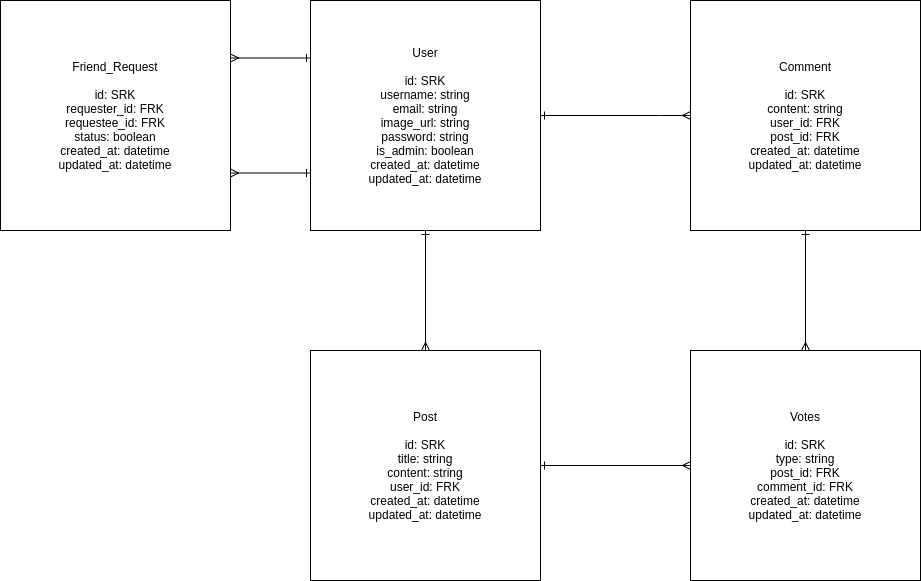

The diagram above was exported from draw.io. Its source (the exported page's mxGraphModel, read from the mxfile embedded in the PNG):
<mxGraphModel dx="1422" dy="1775" grid="1" gridSize="10" guides="1" tooltips="1" connect="1" arrows="1" fold="1" page="1" pageScale="1" pageWidth="850" pageHeight="1100" math="0" shadow="0">
  <root>
    <mxCell id="0" />
    <mxCell id="1" parent="0" />
    <mxCell id="MqqPQyhWuiRzGekWk_0c-4" style="edgeStyle=orthogonalEdgeStyle;rounded=0;orthogonalLoop=1;jettySize=auto;html=1;endArrow=ERmany;endFill=0;startArrow=ERone;startFill=0;entryX=0.5;entryY=0;entryDx=0;entryDy=0;" parent="1" source="MqqPQyhWuiRzGekWk_0c-1" target="MqqPQyhWuiRzGekWk_0c-2" edge="1">
      <mxGeometry relative="1" as="geometry">
        <mxPoint x="925" y="330" as="targetPoint" />
      </mxGeometry>
    </mxCell>
    <mxCell id="MqqPQyhWuiRzGekWk_0c-7" style="edgeStyle=orthogonalEdgeStyle;rounded=0;orthogonalLoop=1;jettySize=auto;html=1;startArrow=ERone;startFill=0;endArrow=ERmany;endFill=0;strokeColor=default;labelBackgroundColor=default;fontColor=default;entryX=0;entryY=0.5;entryDx=0;entryDy=0;" parent="1" source="MqqPQyhWuiRzGekWk_0c-1" target="MqqPQyhWuiRzGekWk_0c-3" edge="1">
      <mxGeometry relative="1" as="geometry">
        <mxPoint x="1160" y="500" as="targetPoint" />
        <Array as="points">
          <mxPoint x="1160" y="105" />
          <mxPoint x="1160" y="105" />
        </Array>
      </mxGeometry>
    </mxCell>
    <mxCell id="MqqPQyhWuiRzGekWk_0c-1" value="User&lt;br&gt;&lt;br&gt;id: SRK&lt;br&gt;username: string&lt;br&gt;email: string&lt;br&gt;image_url: string&lt;br&gt;password: string&lt;br&gt;is_admin: boolean&lt;br&gt;created_at: datetime&lt;br&gt;updated_at: datetime" style="whiteSpace=wrap;html=1;aspect=fixed;" parent="1" vertex="1">
      <mxGeometry x="810" y="-10" width="230" height="230" as="geometry" />
    </mxCell>
    <mxCell id="MqqPQyhWuiRzGekWk_0c-5" style="edgeStyle=orthogonalEdgeStyle;rounded=0;orthogonalLoop=1;jettySize=auto;html=1;startArrow=ERone;startFill=0;endArrow=ERmany;endFill=0;strokeColor=default;labelBackgroundColor=default;fontColor=default;entryX=0;entryY=0.5;entryDx=0;entryDy=0;" parent="1" source="MqqPQyhWuiRzGekWk_0c-2" target="GRPXCDdHAPT9C9fj_anU-1" edge="1">
      <mxGeometry relative="1" as="geometry">
        <mxPoint x="1150" y="290" as="targetPoint" />
      </mxGeometry>
    </mxCell>
    <mxCell id="MqqPQyhWuiRzGekWk_0c-2" value="Post&lt;br&gt;&lt;br&gt;id: SRK&lt;br&gt;title: string&lt;br&gt;content: string&lt;br&gt;user_id: FRK&lt;br&gt;created_at: datetime&lt;br&gt;updated_at: datetime" style="whiteSpace=wrap;html=1;aspect=fixed;" parent="1" vertex="1">
      <mxGeometry x="810" y="340" width="230" height="230" as="geometry" />
    </mxCell>
    <mxCell id="MqqPQyhWuiRzGekWk_0c-3" value="Comment&lt;br&gt;&lt;br&gt;id: SRK&lt;br&gt;content: string&lt;br&gt;user_id: FRK&lt;br&gt;post_id: FRK&lt;br&gt;created_at: datetime&lt;br&gt;updated_at: datetime" style="whiteSpace=wrap;html=1;aspect=fixed;fillColor=default;strokeColor=default;fontColor=default;" parent="1" vertex="1">
      <mxGeometry x="1190" y="-10" width="230" height="230" as="geometry" />
    </mxCell>
    <mxCell id="MqqPQyhWuiRzGekWk_0c-8" value="Friend_Request&lt;br&gt;&lt;br&gt;id: SRK&lt;br&gt;requester_id: FRK&lt;br&gt;requestee_id: FRK&lt;br&gt;status: boolean&lt;br&gt;created_at: datetime&lt;br&gt;updated_at: datetime" style="whiteSpace=wrap;html=1;aspect=fixed;" parent="1" vertex="1">
      <mxGeometry x="500" y="-10" width="230" height="230" as="geometry" />
    </mxCell>
    <mxCell id="MqqPQyhWuiRzGekWk_0c-9" value="" style="endArrow=ERone;startArrow=ERmany;html=1;rounded=0;exitX=1;exitY=0.75;exitDx=0;exitDy=0;entryX=0;entryY=0.75;entryDx=0;entryDy=0;endFill=0;startFill=0;" parent="1" source="MqqPQyhWuiRzGekWk_0c-8" target="MqqPQyhWuiRzGekWk_0c-1" edge="1">
      <mxGeometry width="50" height="50" relative="1" as="geometry">
        <mxPoint x="940" y="220" as="sourcePoint" />
        <mxPoint x="990" y="170" as="targetPoint" />
      </mxGeometry>
    </mxCell>
    <mxCell id="MqqPQyhWuiRzGekWk_0c-10" value="" style="endArrow=ERmany;startArrow=ERone;html=1;rounded=0;exitX=0;exitY=0.25;exitDx=0;exitDy=0;entryX=1;entryY=0.25;entryDx=0;entryDy=0;endFill=0;startFill=0;strokeColor=default;labelBackgroundColor=default;fontColor=default;" parent="1" source="MqqPQyhWuiRzGekWk_0c-1" target="MqqPQyhWuiRzGekWk_0c-8" edge="1">
      <mxGeometry width="50" height="50" relative="1" as="geometry">
        <mxPoint x="780" y="30" as="sourcePoint" />
        <mxPoint x="860" y="30" as="targetPoint" />
      </mxGeometry>
    </mxCell>
    <mxCell id="GRPXCDdHAPT9C9fj_anU-2" style="edgeStyle=orthogonalEdgeStyle;rounded=0;orthogonalLoop=1;jettySize=auto;html=1;entryX=0.5;entryY=1;entryDx=0;entryDy=0;labelBackgroundColor=default;fontColor=default;startArrow=ERmany;startFill=0;endArrow=ERone;endFill=0;strokeColor=default;" edge="1" parent="1" source="GRPXCDdHAPT9C9fj_anU-1" target="MqqPQyhWuiRzGekWk_0c-3">
      <mxGeometry relative="1" as="geometry" />
    </mxCell>
    <mxCell id="GRPXCDdHAPT9C9fj_anU-1" value="Votes&lt;br&gt;&lt;br&gt;id: SRK&lt;br&gt;type: string&lt;br&gt;post_id: FRK&lt;br&gt;comment_id: FRK&lt;br&gt;created_at: datetime&lt;br&gt;updated_at: datetime" style="whiteSpace=wrap;html=1;aspect=fixed;fillColor=default;strokeColor=default;fontColor=default;" vertex="1" parent="1">
      <mxGeometry x="1190" y="340" width="230" height="230" as="geometry" />
    </mxCell>
  </root>
</mxGraphModel>